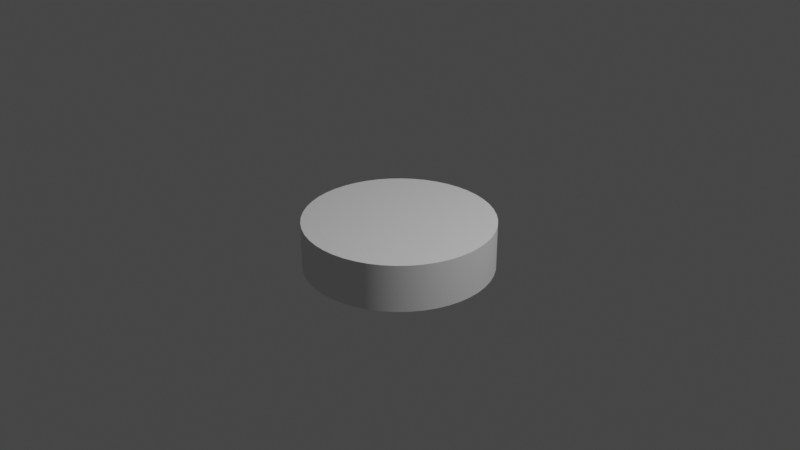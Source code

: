 # Source: HoleModel4.blend  (saved by Blender 2.93.20; exported with 4.5.12 LTS)
import bpy
from mathutils import Matrix  # noqa: F401  (used for matrix-valued properties, if any)

bpy.ops.wm.read_factory_settings(use_empty=True)
scene = bpy.context.scene
scene.name = 'Scene'

# ---- collections
col_collection = bpy.data.collections.new('Collection'); scene.collection.children.link(col_collection)

# ---- world
world_world = bpy.data.worlds.new('World'); scene.world = world_world
world_world.use_nodes = True; world_world.node_tree.nodes.clear()
_N = world_world.node_tree.nodes; _L = world_world.node_tree.links
n0 = _N.new('ShaderNodeOutputWorld'); n0.name = 'World Output'; n0.location = (300, 300)
n1 = _N.new('ShaderNodeBackground'); n1.name = 'Background'; n1.location = (10, 300)
n1.inputs[0].default_value = (0.05088, 0.05088, 0.05088, 1.0)
_L.new(n1.outputs[0], n0.inputs[0])
n0.is_active_output = True
world_world.color = (0.05088, 0.05088, 0.05088)
world_world.use_sun_shadow = False
world_world.sun_shadow_jitter_overblur = 0.0

# ---- cameras
cam_camera = bpy.data.cameras.new('Camera')
cam_camera.clip_end = 100.0
cam_camera.ortho_scale = 7.314

# ---- lights
light_light = bpy.data.lights.new('Light', 'POINT')
light_light.transmission_factor = 0.0
light_light.energy = 1000.0
light_light.shadow_soft_size = 0.1
light_light.shadow_maximum_resolution = 0.006
light_light.use_absolute_resolution = True

# ---- meshes
me_cylinder_002 = bpy.data.meshes.new('Cylinder.002')
me_cylinder_002.from_pydata([(0.0, 1.0, -0.5), (0.0, 1.0, -4.768e-07), (0.1305, 0.9914, -0.5), (0.1305, 0.9914, -4.768e-07), (0.2588, 0.9659, -0.5), (0.2588, 0.9659, -4.768e-07), (0.3827, 0.9239, -0.5), (0.3827, 0.9239, -4.768e-07), (0.5, 0.866, -0.5), (0.5, 0.866, -4.768e-07), (0.6088, 0.7934, -0.5), (0.6088, 0.7934, -4.768e-07), (0.7071, 0.7071, -0.5), (0.7071, 0.7071, -4.768e-07), (0.7934, 0.6088, -0.5), (0.7934, 0.6088, -4.768e-07), (0.866, 0.5, -0.5), (0.866, 0.5, -4.768e-07), (0.9239, 0.3827, -0.5), (0.9239, 0.3827, -4.768e-07), (0.9659, 0.2588, -0.5), (0.9659, 0.2588, -4.768e-07), (0.9914, 0.1305, -0.5), (0.9914, 0.1305, -4.768e-07), (1.0, -4.371e-08, -0.5), (1.0, -4.371e-08, -4.768e-07), (0.9914, -0.1305, -0.5), (0.9914, -0.1305, -4.768e-07), (0.9659, -0.2588, -0.5), (0.9659, -0.2588, -4.768e-07), (0.9239, -0.3827, -0.5), (0.9239, -0.3827, -4.768e-07), (0.866, -0.5, -0.5), (0.866, -0.5, -4.768e-07), (0.7934, -0.6088, -0.5), (0.7934, -0.6088, -4.768e-07), (0.7071, -0.7071, -0.5), (0.7071, -0.7071, -4.768e-07), (0.6088, -0.7934, -0.5), (0.6088, -0.7934, -4.768e-07), (0.5, -0.866, -0.5), (0.5, -0.866, -4.768e-07), (0.3827, -0.9239, -0.5), (0.3827, -0.9239, -4.768e-07), (0.2588, -0.9659, -0.5), (0.2588, -0.9659, -4.768e-07), (0.1305, -0.9914, -0.5), (0.1305, -0.9914, -4.768e-07), (-8.742e-08, -1.0, -0.5), (-8.742e-08, -1.0, -4.768e-07), (-0.1305, -0.9914, -0.5), (-0.1305, -0.9914, -4.768e-07), (-0.2588, -0.9659, -0.5), (-0.2588, -0.9659, -4.768e-07), (-0.3827, -0.9239, -0.5), (-0.3827, -0.9239, -4.768e-07), (-0.5, -0.866, -0.5), (-0.5, -0.866, -4.768e-07), (-0.6088, -0.7934, -0.5), (-0.6088, -0.7934, -4.768e-07), (-0.7071, -0.7071, -0.5), (-0.7071, -0.7071, -4.768e-07), (-0.7934, -0.6088, -0.5), (-0.7934, -0.6088, -4.768e-07), (-0.866, -0.5, -0.5), (-0.866, -0.5, -4.768e-07), (-0.9239, -0.3827, -0.5), (-0.9239, -0.3827, -4.768e-07), (-0.9659, -0.2588, -0.5), (-0.9659, -0.2588, -4.768e-07), (-0.9914, -0.1305, -0.5), (-0.9914, -0.1305, -4.768e-07), (-1.0, 1.192e-08, -0.5), (-1.0, 1.192e-08, -4.768e-07), (-0.9914, 0.1305, -0.5), (-0.9914, 0.1305, -4.768e-07), (-0.9659, 0.2588, -0.5), (-0.9659, 0.2588, -4.768e-07), (-0.9239, 0.3827, -0.5), (-0.9239, 0.3827, -4.768e-07), (-0.866, 0.5, -0.5), (-0.866, 0.5, -4.768e-07), (-0.7934, 0.6088, -0.5), (-0.7934, 0.6088, -4.768e-07), (-0.7071, 0.7071, -0.5), (-0.7071, 0.7071, -4.768e-07), (-0.6088, 0.7934, -0.5), (-0.6088, 0.7934, -4.768e-07), (-0.5, 0.866, -0.5), (-0.5, 0.866, -4.768e-07), (-0.3827, 0.9239, -0.5), (-0.3827, 0.9239, -4.768e-07), (-0.2588, 0.9659, -0.5), (-0.2588, 0.9659, -4.768e-07), (-0.1305, 0.9914, -0.5), (-0.1305, 0.9914, -4.768e-07)], [], [(0, 2, 3, 1), (2, 4, 5, 3), (4, 6, 7, 5), (6, 8, 9, 7), (8, 10, 11, 9), (10, 12, 13, 11), (12, 14, 15, 13), (14, 16, 17, 15), (16, 18, 19, 17), (18, 20, 21, 19), (20, 22, 23, 21), (22, 24, 25, 23), (24, 26, 27, 25), (26, 28, 29, 27), (28, 30, 31, 29), (30, 32, 33, 31), (32, 34, 35, 33), (34, 36, 37, 35), (36, 38, 39, 37), (38, 40, 41, 39), (40, 42, 43, 41), (42, 44, 45, 43), (44, 46, 47, 45), (46, 48, 49, 47), (48, 50, 51, 49), (50, 52, 53, 51), (52, 54, 55, 53), (54, 56, 57, 55), (56, 58, 59, 57), (58, 60, 61, 59), (60, 62, 63, 61), (62, 64, 65, 63), (64, 66, 67, 65), (66, 68, 69, 67), (68, 70, 71, 69), (70, 72, 73, 71), (72, 74, 75, 73), (74, 76, 77, 75), (76, 78, 79, 77), (78, 80, 81, 79), (80, 82, 83, 81), (82, 84, 85, 83), (84, 86, 87, 85), (86, 88, 89, 87), (88, 90, 91, 89), (90, 92, 93, 91), (92, 94, 95, 93), (94, 0, 1, 95)])
me_cylinder_002.polygons.foreach_set('use_smooth', [True] * 48)
_uv = me_cylinder_002.uv_layers.new(name='UVMap')
_uv.uv.foreach_set('vector', [0.0839, 0.5, 0.08746, 0.5543, 0.004278, 0.5653, 0.0, 0.5, 0.08746, 0.5543, 0.09808, 0.6077, 0.01704, 0.6294, 0.004278, 0.5653, 0.09808, 0.6077, 0.1156, 0.6592, 0.03806, 0.6913, 0.01704, 0.6294, 0.1156, 0.6592, 0.1396, 0.7081, 0.06699, 0.75, 0.03806, 0.6913, 0.1396, 0.7081, 0.1699, 0.7533, 0.1033, 0.8044, 0.06699, 0.75, 0.1699, 0.7533, 0.2058, 0.7942, 0.1464, 0.8536, 0.1033, 0.8044, 0.2058, 0.7942, 0.2467, 0.8301, 0.1956, 0.8967, 0.1464, 0.8536, 0.2467, 0.8301, 0.2919, 0.8604, 0.25, 0.933, 0.1956, 0.8967, 0.2919, 0.8604, 0.3408, 0.8844, 0.3087, 0.9619, 0.25, 0.933, 0.3408, 0.8844, 0.3923, 0.9019, 0.3706, 0.983, 0.3087, 0.9619, 0.3923, 0.9019, 0.4457, 0.9125, 0.4347, 0.9957, 0.3706, 0.983, 0.4457, 0.9125, 0.5, 0.9161, 0.5, 1.0, 0.4347, 0.9957, 0.5, 0.9161, 0.5543, 0.9125, 0.5653, 0.9957, 0.5, 1.0, 0.5543, 0.9125, 0.6077, 0.9019, 0.6294, 0.983, 0.5653, 0.9957, 0.6077, 0.9019, 0.6592, 0.8844, 0.6913, 0.9619, 0.6294, 0.983, 0.6592, 0.8844, 0.7081, 0.8604, 0.75, 0.933, 0.6913, 0.9619, 0.7081, 0.8604, 0.7533, 0.8301, 0.8044, 0.8967, 0.75, 0.933, 0.7533, 0.8301, 0.7942, 0.7942, 0.8536, 0.8536, 0.8044, 0.8967, 0.7942, 0.7942, 0.8301, 0.7533, 0.8967, 0.8044, 0.8536, 0.8536, 0.8301, 0.7533, 0.8604, 0.7081, 0.933, 0.75, 0.8967, 0.8044, 0.8604, 0.7081, 0.8844, 0.6592, 0.9619, 0.6913, 0.933, 0.75, 0.8844, 0.6592, 0.9019, 0.6077, 0.983, 0.6294, 0.9619, 0.6913, 0.9019, 0.6077, 0.9125, 0.5543, 0.9957, 0.5653, 0.983, 0.6294, 0.9125, 0.5543, 0.9161, 0.5, 1.0, 0.5, 0.9957, 0.5653, 0.9161, 0.5, 0.9125, 0.4457, 0.9957, 0.4347, 1.0, 0.5, 0.9125, 0.4457, 0.9019, 0.3923, 0.983, 0.3706, 0.9957, 0.4347, 0.9019, 0.3923, 0.8844, 0.3408, 0.9619, 0.3087, 0.983, 0.3706, 0.8844, 0.3408, 0.8604, 0.2919, 0.933, 0.25, 0.9619, 0.3087, 0.8604, 0.2919, 0.8301, 0.2467, 0.8967, 0.1956, 0.933, 0.25, 0.8301, 0.2467, 0.7942, 0.2058, 0.8536, 0.1464, 0.8967, 0.1956, 0.7942, 0.2058, 0.7533, 0.1699, 0.8044, 0.1033, 0.8536, 0.1464, 0.7533, 0.1699, 0.7081, 0.1396, 0.75, 0.06699, 0.8044, 0.1033, 0.7081, 0.1396, 0.6592, 0.1156, 0.6913, 0.03806, 0.75, 0.06699, 0.6592, 0.1156, 0.6077, 0.09808, 0.6294, 0.01704, 0.6913, 0.03806, 0.6077, 0.09808, 0.5543, 0.08746, 0.5653, 0.004278, 0.6294, 0.01704, 0.5543, 0.08746, 0.5, 0.0839, 0.5, 0.0, 0.5653, 0.004278, 0.5, 0.0839, 0.4457, 0.08746, 0.4347, 0.004278, 0.5, 0.0, 0.4457, 0.08746, 0.3923, 0.09808, 0.3706, 0.01704, 0.4347, 0.004278, 0.3923, 0.09808, 0.3408, 0.1156, 0.3087, 0.03806, 0.3706, 0.01704, 0.3408, 0.1156, 0.2919, 0.1396, 0.25, 0.06699, 0.3087, 0.03806, 0.2919, 0.1396, 0.2467, 0.1699, 0.1956, 0.1033, 0.25, 0.06699, 0.2467, 0.1699, 0.2058, 0.2058, 0.1464, 0.1464, 0.1956, 0.1033, 0.2058, 0.2058, 0.1699, 0.2467, 0.1033, 0.1956, 0.1464, 0.1464, 0.1699, 0.2467, 0.1396, 0.2919, 0.06699, 0.25, 0.1033, 0.1956, 0.1396, 0.2919, 0.1156, 0.3408, 0.03806, 0.3087, 0.06699, 0.25, 0.1156, 0.3408, 0.09808, 0.3923, 0.01704, 0.3706, 0.03806, 0.3087, 0.09808, 0.3923, 0.08746, 0.4457, 0.004278, 0.4347, 0.01704, 0.3706, 0.08746, 0.4457, 0.0839, 0.5, 0.0, 0.5, 0.004278, 0.4347])
me_cylinder_002.use_remesh_fix_poles = True
me_cylinder_002.use_remesh_preserve_attributes = False
me_cylinder_002.update()
me_cylinder_003 = bpy.data.meshes.new('Cylinder.003')
me_cylinder_003.from_pydata([(0.0, 0.0, -4.768e-07), (0.0, 1.0, -4.768e-07), (0.1305, 0.9914, -4.768e-07), (0.2588, 0.9659, -4.768e-07), (0.3827, 0.9239, -4.768e-07), (0.5, 0.866, -4.768e-07), (0.6088, 0.7934, -4.768e-07), (0.7071, 0.7071, -4.768e-07), (0.7934, 0.6088, -4.768e-07), (0.866, 0.5, -4.768e-07), (0.9239, 0.3827, -4.768e-07), (0.9659, 0.2588, -4.768e-07), (0.9914, 0.1305, -4.768e-07), (1.0, -4.371e-08, -4.768e-07), (0.9914, -0.1305, -4.768e-07), (0.9659, -0.2588, -4.768e-07), (0.9239, -0.3827, -4.768e-07), (0.866, -0.5, -4.768e-07), (0.7934, -0.6088, -4.768e-07), (0.7071, -0.7071, -4.768e-07), (0.6088, -0.7934, -4.768e-07), (0.5, -0.866, -4.768e-07), (0.3827, -0.9239, -4.768e-07), (0.2588, -0.9659, -4.768e-07), (0.1305, -0.9914, -4.768e-07), (-8.742e-08, -1.0, -4.768e-07), (-0.1305, -0.9914, -4.768e-07), (-0.2588, -0.9659, -4.768e-07), (-0.3827, -0.9239, -4.768e-07), (-0.5, -0.866, -4.768e-07), (-0.6088, -0.7934, -4.768e-07), (-0.7071, -0.7071, -4.768e-07), (-0.7934, -0.6088, -4.768e-07), (-0.866, -0.5, -4.768e-07), (-0.9239, -0.3827, -4.768e-07), (-0.9659, -0.2588, -4.768e-07), (-0.9914, -0.1305, -4.768e-07), (-1.0, 1.192e-08, -4.768e-07), (-0.9914, 0.1305, -4.768e-07), (-0.9659, 0.2588, -4.768e-07), (-0.9239, 0.3827, -4.768e-07), (-0.866, 0.5, -4.768e-07), (-0.7934, 0.6088, -4.768e-07), (-0.7071, 0.7071, -4.768e-07), (-0.6088, 0.7934, -4.768e-07), (-0.5, 0.866, -4.768e-07), (-0.3827, 0.9239, -4.768e-07), (-0.2588, 0.9659, -4.768e-07), (-0.1305, 0.9914, -4.768e-07)], [], [(0, 2, 1), (0, 3, 2), (0, 4, 3), (0, 5, 4), (0, 6, 5), (0, 7, 6), (0, 8, 7), (0, 9, 8), (0, 10, 9), (0, 11, 10), (0, 12, 11), (0, 13, 12), (0, 14, 13), (0, 15, 14), (0, 16, 15), (0, 17, 16), (0, 18, 17), (0, 19, 18), (0, 20, 19), (0, 21, 20), (0, 22, 21), (0, 23, 22), (0, 24, 23), (0, 25, 24), (0, 26, 25), (0, 27, 26), (0, 28, 27), (0, 29, 28), (0, 30, 29), (0, 31, 30), (0, 32, 31), (0, 33, 32), (0, 34, 33), (0, 35, 34), (0, 36, 35), (0, 37, 36), (0, 38, 37), (0, 39, 38), (0, 40, 39), (0, 41, 40), (0, 42, 41), (0, 43, 42), (0, 44, 43), (0, 45, 44), (0, 46, 45), (0, 47, 46), (0, 48, 47), (0, 1, 48)])
me_cylinder_003.polygons.foreach_set('use_smooth', [True] * 48)
_uv = me_cylinder_003.uv_layers.new(name='UVMap')
_uv.uv.foreach_set('vector', [0.5, 0.5, 0.004278, 0.5653, 0.0, 0.5, 0.5, 0.5, 0.01704, 0.6294, 0.004278, 0.5653, 0.5, 0.5, 0.03806, 0.6913, 0.01704, 0.6294, 0.5, 0.5, 0.06699, 0.75, 0.03806, 0.6913, 0.5, 0.5, 0.1033, 0.8044, 0.06699, 0.75, 0.5, 0.5, 0.1464, 0.8536, 0.1033, 0.8044, 0.5, 0.5, 0.1956, 0.8967, 0.1464, 0.8536, 0.5, 0.5, 0.25, 0.933, 0.1956, 0.8967, 0.5, 0.5, 0.3087, 0.9619, 0.25, 0.933, 0.5, 0.5, 0.3706, 0.983, 0.3087, 0.9619, 0.5, 0.5, 0.4347, 0.9957, 0.3706, 0.983, 0.5, 0.5, 0.5, 1.0, 0.4347, 0.9957, 0.5, 0.5, 0.5653, 0.9957, 0.5, 1.0, 0.5, 0.5, 0.6294, 0.983, 0.5653, 0.9957, 0.5, 0.5, 0.6913, 0.9619, 0.6294, 0.983, 0.5, 0.5, 0.75, 0.933, 0.6913, 0.9619, 0.5, 0.5, 0.8044, 0.8967, 0.75, 0.933, 0.5, 0.5, 0.8536, 0.8536, 0.8044, 0.8967, 0.5, 0.5, 0.8967, 0.8044, 0.8536, 0.8536, 0.5, 0.5, 0.933, 0.75, 0.8967, 0.8044, 0.5, 0.5, 0.9619, 0.6913, 0.933, 0.75, 0.5, 0.5, 0.983, 0.6294, 0.9619, 0.6913, 0.5, 0.5, 0.9957, 0.5653, 0.983, 0.6294, 0.5, 0.5, 1.0, 0.5, 0.9957, 0.5653, 0.5, 0.5, 0.9957, 0.4347, 1.0, 0.5, 0.5, 0.5, 0.983, 0.3706, 0.9957, 0.4347, 0.5, 0.5, 0.9619, 0.3087, 0.983, 0.3706, 0.5, 0.5, 0.933, 0.25, 0.9619, 0.3087, 0.5, 0.5, 0.8967, 0.1956, 0.933, 0.25, 0.5, 0.5, 0.8536, 0.1464, 0.8967, 0.1956, 0.5, 0.5, 0.8044, 0.1033, 0.8536, 0.1464, 0.5, 0.5, 0.75, 0.06699, 0.8044, 0.1033, 0.5, 0.5, 0.6913, 0.03806, 0.75, 0.06699, 0.5, 0.5, 0.6294, 0.01704, 0.6913, 0.03806, 0.5, 0.5, 0.5653, 0.004278, 0.6294, 0.01704, 0.5, 0.5, 0.5, 0.0, 0.5653, 0.004278, 0.5, 0.5, 0.4347, 0.004278, 0.5, 0.0, 0.5, 0.5, 0.3706, 0.01704, 0.4347, 0.004278, 0.5, 0.5, 0.3087, 0.03806, 0.3706, 0.01704, 0.5, 0.5, 0.25, 0.06699, 0.3087, 0.03806, 0.5, 0.5, 0.1956, 0.1033, 0.25, 0.06699, 0.5, 0.5, 0.1464, 0.1464, 0.1956, 0.1033, 0.5, 0.5, 0.1033, 0.1956, 0.1464, 0.1464, 0.5, 0.5, 0.06699, 0.25, 0.1033, 0.1956, 0.5, 0.5, 0.03806, 0.3087, 0.06699, 0.25, 0.5, 0.5, 0.01704, 0.3706, 0.03806, 0.3087, 0.5, 0.5, 0.004278, 0.4347, 0.01704, 0.3706, 0.5, 0.5, 0.0, 0.5, 0.004278, 0.4347])
me_cylinder_003.use_remesh_fix_poles = True
me_cylinder_003.use_remesh_preserve_attributes = False
me_cylinder_003.update()

# ---- objects
ob_light = bpy.data.objects.new('Light', light_light)
ob_camera = bpy.data.objects.new('Camera', cam_camera)
ob_holewalls = bpy.data.objects.new('HoleWalls', me_cylinder_002)
ob_holemask = bpy.data.objects.new('HoleMask', me_cylinder_003)

# ---- transforms, parenting, visibility, modifiers, constraints
ob_light.location = (4.076, 1.005, 5.904)
ob_light.rotation_euler = (0.6503, 0.05522, 1.866)
ob_light.lock_rotations_4d = False
ob_light.empty_display_type = 'ARROWS'
ob_light.color = (0.0, 0.0, 0.0, 0.0)
ob_light.lineart.crease_threshold = 0.0
ob_camera.location = (7.359, -6.926, 4.958)
ob_camera.rotation_euler = (1.109, 0.0, 0.8149)
ob_camera.lock_rotations_4d = False
ob_camera.empty_display_type = 'ARROWS'
ob_camera.color = (0.0, 0.0, 0.0, 0.0)
ob_camera.display_type = 'WIRE'
ob_camera.lineart.crease_threshold = 0.0
ob_holewalls.location = (0.0, 0.0, 0.0)
ob_holemask.location = (0.0, 0.0, 0.0)

# ---- collection membership
col_collection.objects.link(ob_light)
col_collection.objects.link(ob_camera)
col_collection.objects.link(ob_holewalls)
col_collection.objects.link(ob_holemask)

# ---- scene / render settings (as saved in the file)
scene.camera = ob_camera
scene.frame_start = 1; scene.frame_end = 250; scene.frame_set(1)
scene.render.engine = 'BLENDER_EEVEE_NEXT'
scene.cycles.use_denoising = False
scene.cycles.samples = 128
scene.cycles.sampling_pattern = 'TABULATED_SOBOL'
scene.cycles.use_adaptive_sampling = False
scene.cycles.use_light_tree = False
scene.view_settings.view_transform = 'Filmic'
bpy.context.view_layer.update()
